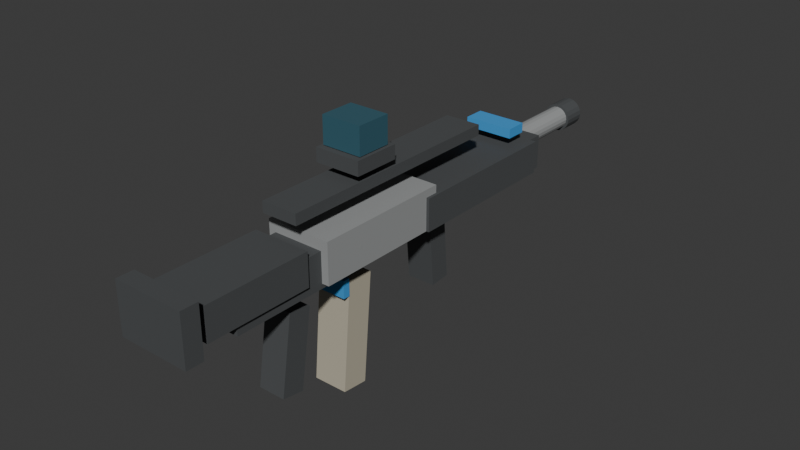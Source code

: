 # Source: wpn_a1_modern_rifle_01.blend  (saved by Blender 5.1.30; exported with 4.5.12 LTS)
import bpy
from mathutils import Matrix  # noqa: F401  (used for matrix-valued properties, if any)

bpy.ops.wm.read_factory_settings(use_empty=True)
scene = bpy.context.scene
scene.name = 'Scene'

# ---- collections
col_collection = bpy.data.collections.new('Collection'); scene.collection.children.link(col_collection)

# ---- materials (node trees are filled in below, after node groups)
mat_mat_a1_modern_rifle_metal = bpy.data.materials.new('mat_a1_modern_rifle_metal')
mat_mat_a1_modern_rifle_metal.diffuse_color = (0.34, 0.35, 0.35, 1.0)
mat_mat_a1_modern_rifle_polymer = bpy.data.materials.new('mat_a1_modern_rifle_polymer')
mat_mat_a1_modern_rifle_polymer.diffuse_color = (0.07, 0.075, 0.078, 1.0)
mat_mat_a1_modern_rifle_tan_panel = bpy.data.materials.new('mat_a1_modern_rifle_tan_panel')
mat_mat_a1_modern_rifle_tan_panel.diffuse_color = (0.48, 0.44, 0.34, 1.0)
mat_mat_a1_modern_rifle_optic_glass = bpy.data.materials.new('mat_a1_modern_rifle_optic_glass')
mat_mat_a1_modern_rifle_optic_glass.diffuse_color = (0.04, 0.12, 0.16, 1.0)
mat_mat_a1_modern_rifle_blue_accent = bpy.data.materials.new('mat_a1_modern_rifle_blue_accent')
mat_mat_a1_modern_rifle_blue_accent.diffuse_color = (0.05, 0.32, 0.7, 1.0)

# ---- material node trees
mat_mat_a1_modern_rifle_metal.use_nodes = True; mat_mat_a1_modern_rifle_metal.node_tree.nodes.clear()
_N = mat_mat_a1_modern_rifle_metal.node_tree.nodes; _L = mat_mat_a1_modern_rifle_metal.node_tree.links
n0 = _N.new('ShaderNodeBsdfPrincipled'); n0.name = 'Principled BSDF'; n0.location = (-200, 100)
n0.inputs[0].default_value = (0.34, 0.35, 0.35, 1.0)
n0.inputs[1].default_value = 0.12
n0.inputs[2].default_value = 0.78
n1 = _N.new('ShaderNodeOutputMaterial'); n1.name = 'Material Output'; n1.location = (200, 100)
_L.new(n0.outputs[0], n1.inputs[0])
n1.is_active_output = True
mat_mat_a1_modern_rifle_polymer.use_nodes = True; mat_mat_a1_modern_rifle_polymer.node_tree.nodes.clear()
_N = mat_mat_a1_modern_rifle_polymer.node_tree.nodes; _L = mat_mat_a1_modern_rifle_polymer.node_tree.links
n0 = _N.new('ShaderNodeBsdfPrincipled'); n0.name = 'Principled BSDF'; n0.location = (-200, 100)
n0.inputs[0].default_value = (0.07, 0.075, 0.078, 1.0)
n0.inputs[2].default_value = 0.78
n1 = _N.new('ShaderNodeOutputMaterial'); n1.name = 'Material Output'; n1.location = (200, 100)
_L.new(n0.outputs[0], n1.inputs[0])
n1.is_active_output = True
mat_mat_a1_modern_rifle_tan_panel.use_nodes = True; mat_mat_a1_modern_rifle_tan_panel.node_tree.nodes.clear()
_N = mat_mat_a1_modern_rifle_tan_panel.node_tree.nodes; _L = mat_mat_a1_modern_rifle_tan_panel.node_tree.links
n0 = _N.new('ShaderNodeBsdfPrincipled'); n0.name = 'Principled BSDF'; n0.location = (-200, 100)
n0.inputs[0].default_value = (0.48, 0.44, 0.34, 1.0)
n0.inputs[2].default_value = 0.78
n1 = _N.new('ShaderNodeOutputMaterial'); n1.name = 'Material Output'; n1.location = (200, 100)
_L.new(n0.outputs[0], n1.inputs[0])
n1.is_active_output = True
mat_mat_a1_modern_rifle_optic_glass.use_nodes = True; mat_mat_a1_modern_rifle_optic_glass.node_tree.nodes.clear()
_N = mat_mat_a1_modern_rifle_optic_glass.node_tree.nodes; _L = mat_mat_a1_modern_rifle_optic_glass.node_tree.links
n0 = _N.new('ShaderNodeBsdfPrincipled'); n0.name = 'Principled BSDF'; n0.location = (-200, 100)
n0.inputs[0].default_value = (0.04, 0.12, 0.16, 1.0)
n0.inputs[2].default_value = 0.35
n1 = _N.new('ShaderNodeOutputMaterial'); n1.name = 'Material Output'; n1.location = (200, 100)
_L.new(n0.outputs[0], n1.inputs[0])
n1.is_active_output = True
mat_mat_a1_modern_rifle_blue_accent.use_nodes = True; mat_mat_a1_modern_rifle_blue_accent.node_tree.nodes.clear()
_N = mat_mat_a1_modern_rifle_blue_accent.node_tree.nodes; _L = mat_mat_a1_modern_rifle_blue_accent.node_tree.links
n0 = _N.new('ShaderNodeBsdfPrincipled'); n0.name = 'Principled BSDF'; n0.location = (-200, 100)
n0.inputs[0].default_value = (0.05, 0.32, 0.7, 1.0)
n0.inputs[2].default_value = 0.78
n1 = _N.new('ShaderNodeOutputMaterial'); n1.name = 'Material Output'; n1.location = (200, 100)
_L.new(n0.outputs[0], n1.inputs[0])
n1.is_active_output = True

# ---- world
world_world = bpy.data.worlds.new('World'); scene.world = world_world
world_world.use_nodes = True; world_world.node_tree.nodes.clear()
_N = world_world.node_tree.nodes; _L = world_world.node_tree.links
n0 = _N.new('ShaderNodeOutputWorld'); n0.name = 'World Output'; n0.location = (200, 100)
n1 = _N.new('ShaderNodeBackground'); n1.name = 'Background'; n1.location = (-200, 100)
n1.inputs[0].default_value = (0.05088, 0.05088, 0.05088, 1.0)
_L.new(n1.outputs[0], n0.inputs[0])
n0.is_active_output = True
world_world.color = (0.05088, 0.05088, 0.05088)
world_world.sun_shadow_jitter_overblur = 0.0

# ---- meshes
me_wpn_a1_modern_rifle_01_lod0_receiver_mesh = bpy.data.meshes.new('wpn_a1_modern_rifle_01_lod0_receiver_mesh')
me_wpn_a1_modern_rifle_01_lod0_receiver_mesh.from_pydata([(-0.085, -0.18, -0.0525), (-0.085, -0.18, 0.0525), (-0.085, 0.18, -0.0525), (-0.085, 0.18, 0.0525), (0.085, -0.18, -0.0525), (0.085, -0.18, 0.0525), (0.085, 0.18, -0.0525), (0.085, 0.18, 0.0525)], [], [(0, 1, 3, 2), (2, 3, 7, 6), (6, 7, 5, 4), (4, 5, 1, 0), (2, 6, 4, 0), (7, 3, 1, 5)])
_uv = me_wpn_a1_modern_rifle_01_lod0_receiver_mesh.uv_layers.new(name='UVMap')
_uv.uv.foreach_set('vector', [0.375, 0.0, 0.625, 0.0, 0.625, 0.25, 0.375, 0.25, 0.375, 0.25, 0.625, 0.25, 0.625, 0.5, 0.375, 0.5, 0.375, 0.5, 0.625, 0.5, 0.625, 0.75, 0.375, 0.75, 0.375, 0.75, 0.625, 0.75, 0.625, 1.0, 0.375, 1.0, 0.125, 0.5, 0.375, 0.5, 0.375, 0.75, 0.125, 0.75, 0.625, 0.5, 0.875, 0.5, 0.875, 0.75, 0.625, 0.75])
me_wpn_a1_modern_rifle_01_lod0_receiver_mesh.materials.append(mat_mat_a1_modern_rifle_metal)
me_wpn_a1_modern_rifle_01_lod0_receiver_mesh.update()
me_wpn_a1_modern_rifle_01_lod0_upper_rail_mesh = bpy.data.meshes.new('wpn_a1_modern_rifle_01_lod0_upper_rail_mesh')
me_wpn_a1_modern_rifle_01_lod0_upper_rail_mesh.from_pydata([(-0.0475, -0.31, -0.014), (-0.0475, -0.31, 0.014), (-0.0475, 0.31, -0.014), (-0.0475, 0.31, 0.014), (0.0475, -0.31, -0.014), (0.0475, -0.31, 0.014), (0.0475, 0.31, -0.014), (0.0475, 0.31, 0.014)], [], [(0, 1, 3, 2), (2, 3, 7, 6), (6, 7, 5, 4), (4, 5, 1, 0), (2, 6, 4, 0), (7, 3, 1, 5)])
_uv = me_wpn_a1_modern_rifle_01_lod0_upper_rail_mesh.uv_layers.new(name='UVMap')
_uv.uv.foreach_set('vector', [0.375, 0.0, 0.625, 0.0, 0.625, 0.25, 0.375, 0.25, 0.375, 0.25, 0.625, 0.25, 0.625, 0.5, 0.375, 0.5, 0.375, 0.5, 0.625, 0.5, 0.625, 0.75, 0.375, 0.75, 0.375, 0.75, 0.625, 0.75, 0.625, 1.0, 0.375, 1.0, 0.125, 0.5, 0.375, 0.5, 0.375, 0.75, 0.125, 0.75, 0.625, 0.5, 0.875, 0.5, 0.875, 0.75, 0.625, 0.75])
me_wpn_a1_modern_rifle_01_lod0_upper_rail_mesh.materials.append(mat_mat_a1_modern_rifle_polymer)
me_wpn_a1_modern_rifle_01_lod0_upper_rail_mesh.update()
me_wpn_a1_modern_rifle_01_lod0_handguard_mesh = bpy.data.meshes.new('wpn_a1_modern_rifle_01_lod0_handguard_mesh')
me_wpn_a1_modern_rifle_01_lod0_handguard_mesh.from_pydata([(-0.0925, -0.215, -0.0425), (-0.0925, -0.215, 0.0425), (-0.0925, 0.215, -0.0425), (-0.0925, 0.215, 0.0425), (0.0925, -0.215, -0.0425), (0.0925, -0.215, 0.0425), (0.0925, 0.215, -0.0425), (0.0925, 0.215, 0.0425)], [], [(0, 1, 3, 2), (2, 3, 7, 6), (6, 7, 5, 4), (4, 5, 1, 0), (2, 6, 4, 0), (7, 3, 1, 5)])
_uv = me_wpn_a1_modern_rifle_01_lod0_handguard_mesh.uv_layers.new(name='UVMap')
_uv.uv.foreach_set('vector', [0.375, 0.0, 0.625, 0.0, 0.625, 0.25, 0.375, 0.25, 0.375, 0.25, 0.625, 0.25, 0.625, 0.5, 0.375, 0.5, 0.375, 0.5, 0.625, 0.5, 0.625, 0.75, 0.375, 0.75, 0.375, 0.75, 0.625, 0.75, 0.625, 1.0, 0.375, 1.0, 0.125, 0.5, 0.375, 0.5, 0.375, 0.75, 0.125, 0.75, 0.625, 0.5, 0.875, 0.5, 0.875, 0.75, 0.625, 0.75])
me_wpn_a1_modern_rifle_01_lod0_handguard_mesh.materials.append(mat_mat_a1_modern_rifle_polymer)
me_wpn_a1_modern_rifle_01_lod0_handguard_mesh.update()
me_wpn_a1_modern_rifle_01_lod0_barrel_visual_mesh = bpy.data.meshes.new('wpn_a1_modern_rifle_01_lod0_barrel_visual_mesh')
me_wpn_a1_modern_rifle_01_lod0_barrel_visual_mesh.from_pydata([(0.0, 0.1825, 0.03), (0.0, -0.1825, 0.03), (0.009271, 0.1825, 0.02853), (0.009271, -0.1825, 0.02853), (0.01763, 0.1825, 0.02427), (0.01763, -0.1825, 0.02427), (0.02427, 0.1825, 0.01763), (0.02427, -0.1825, 0.01763), (0.02853, 0.1825, 0.009271), (0.02853, -0.1825, 0.009271), (0.03, 0.1825, 7.977e-09), (0.03, -0.1825, -7.977e-09), (0.02853, 0.1825, -0.009271), (0.02853, -0.1825, -0.009271), (0.02427, 0.1825, -0.01763), (0.02427, -0.1825, -0.01763), (0.01763, 0.1825, -0.02427), (0.01763, -0.1825, -0.02427), (0.009271, 0.1825, -0.02853), (0.009271, -0.1825, -0.02853), (0.0, 0.1825, -0.03), (0.0, -0.1825, -0.03), (-0.009271, 0.1825, -0.02853), (-0.009271, -0.1825, -0.02853), (-0.01763, 0.1825, -0.02427), (-0.01763, -0.1825, -0.02427), (-0.02427, 0.1825, -0.01763), (-0.02427, -0.1825, -0.01763), (-0.02853, 0.1825, -0.009271), (-0.02853, -0.1825, -0.009271), (-0.03, 0.1825, 7.977e-09), (-0.03, -0.1825, -7.977e-09), (-0.02853, 0.1825, 0.009271), (-0.02853, -0.1825, 0.009271), (-0.02427, 0.1825, 0.01763), (-0.02427, -0.1825, 0.01763), (-0.01763, 0.1825, 0.02427), (-0.01763, -0.1825, 0.02427), (-0.009271, 0.1825, 0.02853), (-0.009271, -0.1825, 0.02853)], [], [(0, 1, 3, 2), (2, 3, 5, 4), (4, 5, 7, 6), (6, 7, 9, 8), (8, 9, 11, 10), (10, 11, 13, 12), (12, 13, 15, 14), (14, 15, 17, 16), (16, 17, 19, 18), (18, 19, 21, 20), (20, 21, 23, 22), (22, 23, 25, 24), (24, 25, 27, 26), (26, 27, 29, 28), (28, 29, 31, 30), (30, 31, 33, 32), (32, 33, 35, 34), (34, 35, 37, 36), (3, 1, 39, 37, 35, 33, 31, 29, 27, 25, 23, 21, 19, 17, 15, 13, 11, 9, 7, 5), (36, 37, 39, 38), (38, 39, 1, 0), (0, 2, 4, 6, 8, 10, 12, 14, 16, 18, 20, 22, 24, 26, 28, 30, 32, 34, 36, 38)])
_uv = me_wpn_a1_modern_rifle_01_lod0_barrel_visual_mesh.uv_layers.new(name='UVMap')
_uv.uv.foreach_set('vector', [1.0, 0.5, 1.0, 1.0, 0.95, 1.0, 0.95, 0.5, 0.95, 0.5, 0.95, 1.0, 0.9, 1.0, 0.9, 0.5, 0.9, 0.5, 0.9, 1.0, 0.85, 1.0, 0.85, 0.5, 0.85, 0.5, 0.85, 1.0, 0.8, 1.0, 0.8, 0.5, 0.8, 0.5, 0.8, 1.0, 0.75, 1.0, 0.75, 0.5, 0.75, 0.5, 0.75, 1.0, 0.7, 1.0, 0.7, 0.5, 0.7, 0.5, 0.7, 1.0, 0.65, 1.0, 0.65, 0.5, 0.65, 0.5, 0.65, 1.0, 0.6, 1.0, 0.6, 0.5, 0.6, 0.5, 0.6, 1.0, 0.55, 1.0, 0.55, 0.5, 0.55, 0.5, 0.55, 1.0, 0.5, 1.0, 0.5, 0.5, 0.5, 0.5, 0.5, 1.0, 0.45, 1.0, 0.45, 0.5, 0.45, 0.5, 0.45, 1.0, 0.4, 1.0, 0.4, 0.5, 0.4, 0.5, 0.4, 1.0, 0.35, 1.0, 0.35, 0.5, 0.35, 0.5, 0.35, 1.0, 0.3, 1.0, 0.3, 0.5, 0.3, 0.5, 0.3, 1.0, 0.25, 1.0, 0.25, 0.5, 0.25, 0.5, 0.25, 1.0, 0.2, 1.0, 0.2, 0.5, 0.2, 0.5, 0.2, 1.0, 0.15, 1.0, 0.15, 0.5, 0.15, 0.5, 0.15, 1.0, 0.1, 1.0, 0.1, 0.5, 0.3242, 0.4783, 0.25, 0.49, 0.1758, 0.4783, 0.1089, 0.4442, 0.05584, 0.3911, 0.02175, 0.3242, 0.01, 0.25, 0.02175, 0.1758, 0.05584, 0.1089, 0.1089, 0.05584, 0.1758, 0.02175, 0.25, 0.01, 0.3242, 0.02175, 0.3911, 0.05584, 0.4442, 0.1089, 0.4783, 0.1758, 0.49, 0.25, 0.4783, 0.3242, 0.4442, 0.3911, 0.3911, 0.4442, 0.1, 0.5, 0.1, 1.0, 0.05, 1.0, 0.05, 0.5, 0.05, 0.5, 0.05, 1.0, -1.565e-07, 1.0, -1.565e-07, 0.5, 0.75, 0.49, 0.8242, 0.4783, 0.8911, 0.4442, 0.9442, 0.3911, 0.9783, 0.3242, 0.99, 0.25, 0.9783, 0.1758, 0.9442, 0.1089, 0.8911, 0.05584, 0.8242, 0.02175, 0.75, 0.01, 0.6758, 0.02175, 0.6089, 0.05584, 0.5558, 0.1089, 0.5217, 0.1758, 0.51, 0.25, 0.5217, 0.3242, 0.5558, 0.3911, 0.6089, 0.4442, 0.6758, 0.4783])
me_wpn_a1_modern_rifle_01_lod0_barrel_visual_mesh.materials.append(mat_mat_a1_modern_rifle_metal)
me_wpn_a1_modern_rifle_01_lod0_barrel_visual_mesh.update()
me_wpn_a1_modern_rifle_01_lod0_muzzle_tip_mesh = bpy.data.meshes.new('wpn_a1_modern_rifle_01_lod0_muzzle_tip_mesh')
me_wpn_a1_modern_rifle_01_lod0_muzzle_tip_mesh.from_pydata([(0.0, 0.03, 0.037), (0.0, -0.03, 0.037), (0.01143, 0.03, 0.03519), (0.01143, -0.03, 0.03519), (0.02175, 0.03, 0.02993), (0.02175, -0.03, 0.02993), (0.02993, 0.03, 0.02175), (0.02993, -0.03, 0.02175), (0.03519, 0.03, 0.01143), (0.03519, -0.03, 0.01143), (0.037, 0.03, 1.311e-09), (0.037, -0.03, -1.311e-09), (0.03519, 0.03, -0.01143), (0.03519, -0.03, -0.01143), (0.02993, 0.03, -0.02175), (0.02993, -0.03, -0.02175), (0.02175, 0.03, -0.02993), (0.02175, -0.03, -0.02993), (0.01143, 0.03, -0.03519), (0.01143, -0.03, -0.03519), (0.0, 0.03, -0.037), (0.0, -0.03, -0.037), (-0.01143, 0.03, -0.03519), (-0.01143, -0.03, -0.03519), (-0.02175, 0.03, -0.02993), (-0.02175, -0.03, -0.02993), (-0.02993, 0.03, -0.02175), (-0.02993, -0.03, -0.02175), (-0.03519, 0.03, -0.01143), (-0.03519, -0.03, -0.01143), (-0.037, 0.03, 1.311e-09), (-0.037, -0.03, -1.311e-09), (-0.03519, 0.03, 0.01143), (-0.03519, -0.03, 0.01143), (-0.02993, 0.03, 0.02175), (-0.02993, -0.03, 0.02175), (-0.02175, 0.03, 0.02993), (-0.02175, -0.03, 0.02993), (-0.01143, 0.03, 0.03519), (-0.01143, -0.03, 0.03519)], [], [(0, 1, 3, 2), (2, 3, 5, 4), (4, 5, 7, 6), (6, 7, 9, 8), (8, 9, 11, 10), (10, 11, 13, 12), (12, 13, 15, 14), (14, 15, 17, 16), (16, 17, 19, 18), (18, 19, 21, 20), (20, 21, 23, 22), (22, 23, 25, 24), (24, 25, 27, 26), (26, 27, 29, 28), (28, 29, 31, 30), (30, 31, 33, 32), (32, 33, 35, 34), (34, 35, 37, 36), (3, 1, 39, 37, 35, 33, 31, 29, 27, 25, 23, 21, 19, 17, 15, 13, 11, 9, 7, 5), (36, 37, 39, 38), (38, 39, 1, 0), (0, 2, 4, 6, 8, 10, 12, 14, 16, 18, 20, 22, 24, 26, 28, 30, 32, 34, 36, 38)])
_uv = me_wpn_a1_modern_rifle_01_lod0_muzzle_tip_mesh.uv_layers.new(name='UVMap')
_uv.uv.foreach_set('vector', [1.0, 0.5, 1.0, 1.0, 0.95, 1.0, 0.95, 0.5, 0.95, 0.5, 0.95, 1.0, 0.9, 1.0, 0.9, 0.5, 0.9, 0.5, 0.9, 1.0, 0.85, 1.0, 0.85, 0.5, 0.85, 0.5, 0.85, 1.0, 0.8, 1.0, 0.8, 0.5, 0.8, 0.5, 0.8, 1.0, 0.75, 1.0, 0.75, 0.5, 0.75, 0.5, 0.75, 1.0, 0.7, 1.0, 0.7, 0.5, 0.7, 0.5, 0.7, 1.0, 0.65, 1.0, 0.65, 0.5, 0.65, 0.5, 0.65, 1.0, 0.6, 1.0, 0.6, 0.5, 0.6, 0.5, 0.6, 1.0, 0.55, 1.0, 0.55, 0.5, 0.55, 0.5, 0.55, 1.0, 0.5, 1.0, 0.5, 0.5, 0.5, 0.5, 0.5, 1.0, 0.45, 1.0, 0.45, 0.5, 0.45, 0.5, 0.45, 1.0, 0.4, 1.0, 0.4, 0.5, 0.4, 0.5, 0.4, 1.0, 0.35, 1.0, 0.35, 0.5, 0.35, 0.5, 0.35, 1.0, 0.3, 1.0, 0.3, 0.5, 0.3, 0.5, 0.3, 1.0, 0.25, 1.0, 0.25, 0.5, 0.25, 0.5, 0.25, 1.0, 0.2, 1.0, 0.2, 0.5, 0.2, 0.5, 0.2, 1.0, 0.15, 1.0, 0.15, 0.5, 0.15, 0.5, 0.15, 1.0, 0.1, 1.0, 0.1, 0.5, 0.3242, 0.4783, 0.25, 0.49, 0.1758, 0.4783, 0.1089, 0.4442, 0.05584, 0.3911, 0.02175, 0.3242, 0.01, 0.25, 0.02175, 0.1758, 0.05584, 0.1089, 0.1089, 0.05584, 0.1758, 0.02175, 0.25, 0.01, 0.3242, 0.02175, 0.3911, 0.05584, 0.4442, 0.1089, 0.4783, 0.1758, 0.49, 0.25, 0.4783, 0.3242, 0.4442, 0.3911, 0.3911, 0.4442, 0.1, 0.5, 0.1, 1.0, 0.05, 1.0, 0.05, 0.5, 0.05, 0.5, 0.05, 1.0, -1.565e-07, 1.0, -1.565e-07, 0.5, 0.75, 0.49, 0.8242, 0.4783, 0.8911, 0.4442, 0.9442, 0.3911, 0.9783, 0.3242, 0.99, 0.25, 0.9783, 0.1758, 0.9442, 0.1089, 0.8911, 0.05584, 0.8242, 0.02175, 0.75, 0.01, 0.6758, 0.02175, 0.6089, 0.05584, 0.5558, 0.1089, 0.5217, 0.1758, 0.51, 0.25, 0.5217, 0.3242, 0.5558, 0.3911, 0.6089, 0.4442, 0.6758, 0.4783])
me_wpn_a1_modern_rifle_01_lod0_muzzle_tip_mesh.materials.append(mat_mat_a1_modern_rifle_polymer)
me_wpn_a1_modern_rifle_01_lod0_muzzle_tip_mesh.update()
me_wpn_a1_modern_rifle_01_lod0_rear_stock_mesh = bpy.data.meshes.new('wpn_a1_modern_rifle_01_lod0_rear_stock_mesh')
me_wpn_a1_modern_rifle_01_lod0_rear_stock_mesh.from_pydata([(-0.075, -0.1375, -0.0425), (-0.075, -0.1375, 0.0425), (-0.075, 0.1375, -0.0425), (-0.075, 0.1375, 0.0425), (0.075, -0.1375, -0.0425), (0.075, -0.1375, 0.0425), (0.075, 0.1375, -0.0425), (0.075, 0.1375, 0.0425)], [], [(0, 1, 3, 2), (2, 3, 7, 6), (6, 7, 5, 4), (4, 5, 1, 0), (2, 6, 4, 0), (7, 3, 1, 5)])
_uv = me_wpn_a1_modern_rifle_01_lod0_rear_stock_mesh.uv_layers.new(name='UVMap')
_uv.uv.foreach_set('vector', [0.375, 0.0, 0.625, 0.0, 0.625, 0.25, 0.375, 0.25, 0.375, 0.25, 0.625, 0.25, 0.625, 0.5, 0.375, 0.5, 0.375, 0.5, 0.625, 0.5, 0.625, 0.75, 0.375, 0.75, 0.375, 0.75, 0.625, 0.75, 0.625, 1.0, 0.375, 1.0, 0.125, 0.5, 0.375, 0.5, 0.375, 0.75, 0.125, 0.75, 0.625, 0.5, 0.875, 0.5, 0.875, 0.75, 0.625, 0.75])
me_wpn_a1_modern_rifle_01_lod0_rear_stock_mesh.materials.append(mat_mat_a1_modern_rifle_polymer)
me_wpn_a1_modern_rifle_01_lod0_rear_stock_mesh.update()
me_wpn_a1_modern_rifle_01_lod0_stock_pad_mesh = bpy.data.meshes.new('wpn_a1_modern_rifle_01_lod0_stock_pad_mesh')
me_wpn_a1_modern_rifle_01_lod0_stock_pad_mesh.from_pydata([(-0.0925, -0.0225, -0.065), (-0.0925, -0.0225, 0.065), (-0.0925, 0.0225, -0.065), (-0.0925, 0.0225, 0.065), (0.0925, -0.0225, -0.065), (0.0925, -0.0225, 0.065), (0.0925, 0.0225, -0.065), (0.0925, 0.0225, 0.065)], [], [(0, 1, 3, 2), (2, 3, 7, 6), (6, 7, 5, 4), (4, 5, 1, 0), (2, 6, 4, 0), (7, 3, 1, 5)])
_uv = me_wpn_a1_modern_rifle_01_lod0_stock_pad_mesh.uv_layers.new(name='UVMap')
_uv.uv.foreach_set('vector', [0.375, 0.0, 0.625, 0.0, 0.625, 0.25, 0.375, 0.25, 0.375, 0.25, 0.625, 0.25, 0.625, 0.5, 0.375, 0.5, 0.375, 0.5, 0.625, 0.5, 0.625, 0.75, 0.375, 0.75, 0.375, 0.75, 0.625, 0.75, 0.625, 1.0, 0.375, 1.0, 0.125, 0.5, 0.375, 0.5, 0.375, 0.75, 0.125, 0.75, 0.625, 0.5, 0.875, 0.5, 0.875, 0.75, 0.625, 0.75])
me_wpn_a1_modern_rifle_01_lod0_stock_pad_mesh.materials.append(mat_mat_a1_modern_rifle_polymer)
me_wpn_a1_modern_rifle_01_lod0_stock_pad_mesh.update()
me_wpn_a1_modern_rifle_01_lod0_magazine_mesh = bpy.data.meshes.new('wpn_a1_modern_rifle_01_lod0_magazine_mesh')
me_wpn_a1_modern_rifle_01_lod0_magazine_mesh.from_pydata([(-0.045, -0.04729, -0.1389), (-0.045, -0.02245, 0.145), (-0.045, 0.02245, -0.145), (-0.045, 0.04729, 0.1389), (0.045, -0.04729, -0.1389), (0.045, -0.02245, 0.145), (0.045, 0.02245, -0.145), (0.045, 0.04729, 0.1389)], [], [(0, 1, 3, 2), (2, 3, 7, 6), (6, 7, 5, 4), (4, 5, 1, 0), (2, 6, 4, 0), (7, 3, 1, 5)])
_uv = me_wpn_a1_modern_rifle_01_lod0_magazine_mesh.uv_layers.new(name='UVMap')
_uv.uv.foreach_set('vector', [0.375, 0.0, 0.625, 0.0, 0.625, 0.25, 0.375, 0.25, 0.375, 0.25, 0.625, 0.25, 0.625, 0.5, 0.375, 0.5, 0.375, 0.5, 0.625, 0.5, 0.625, 0.75, 0.375, 0.75, 0.375, 0.75, 0.625, 0.75, 0.625, 1.0, 0.375, 1.0, 0.125, 0.5, 0.375, 0.5, 0.375, 0.75, 0.125, 0.75, 0.625, 0.5, 0.875, 0.5, 0.875, 0.75, 0.625, 0.75])
me_wpn_a1_modern_rifle_01_lod0_magazine_mesh.materials.append(mat_mat_a1_modern_rifle_tan_panel)
me_wpn_a1_modern_rifle_01_lod0_magazine_mesh.update()
me_wpn_a1_modern_rifle_01_lod0_grip_mesh = bpy.data.meshes.new('wpn_a1_modern_rifle_01_lod0_grip_mesh')
me_wpn_a1_modern_rifle_01_lod0_grip_mesh.from_pydata([(-0.036, -0.04567, -0.09655), (-0.036, -0.0136, 0.1059), (-0.036, 0.0136, -0.1059), (-0.036, 0.04567, 0.09655), (0.036, -0.04567, -0.09655), (0.036, -0.0136, 0.1059), (0.036, 0.0136, -0.1059), (0.036, 0.04567, 0.09655)], [], [(0, 1, 3, 2), (2, 3, 7, 6), (6, 7, 5, 4), (4, 5, 1, 0), (2, 6, 4, 0), (7, 3, 1, 5)])
_uv = me_wpn_a1_modern_rifle_01_lod0_grip_mesh.uv_layers.new(name='UVMap')
_uv.uv.foreach_set('vector', [0.375, 0.0, 0.625, 0.0, 0.625, 0.25, 0.375, 0.25, 0.375, 0.25, 0.625, 0.25, 0.625, 0.5, 0.375, 0.5, 0.375, 0.5, 0.625, 0.5, 0.625, 0.75, 0.375, 0.75, 0.375, 0.75, 0.625, 0.75, 0.625, 1.0, 0.375, 1.0, 0.125, 0.5, 0.375, 0.5, 0.375, 0.75, 0.125, 0.75, 0.625, 0.5, 0.875, 0.5, 0.875, 0.75, 0.625, 0.75])
me_wpn_a1_modern_rifle_01_lod0_grip_mesh.materials.append(mat_mat_a1_modern_rifle_polymer)
me_wpn_a1_modern_rifle_01_lod0_grip_mesh.update()
me_wpn_a1_modern_rifle_01_lod0_support_grip_mesh = bpy.data.meshes.new('wpn_a1_modern_rifle_01_lod0_support_grip_mesh')
me_wpn_a1_modern_rifle_01_lod0_support_grip_mesh.from_pydata([(-0.0375, -0.02042, -0.08209), (-0.0375, -0.03437, 0.0773), (-0.0375, 0.03437, -0.0773), (-0.0375, 0.02042, 0.08209), (0.0375, -0.02042, -0.08209), (0.0375, -0.03437, 0.0773), (0.0375, 0.03437, -0.0773), (0.0375, 0.02042, 0.08209)], [], [(0, 1, 3, 2), (2, 3, 7, 6), (6, 7, 5, 4), (4, 5, 1, 0), (2, 6, 4, 0), (7, 3, 1, 5)])
_uv = me_wpn_a1_modern_rifle_01_lod0_support_grip_mesh.uv_layers.new(name='UVMap')
_uv.uv.foreach_set('vector', [0.375, 0.0, 0.625, 0.0, 0.625, 0.25, 0.375, 0.25, 0.375, 0.25, 0.625, 0.25, 0.625, 0.5, 0.375, 0.5, 0.375, 0.5, 0.625, 0.5, 0.625, 0.75, 0.375, 0.75, 0.375, 0.75, 0.625, 0.75, 0.625, 1.0, 0.375, 1.0, 0.125, 0.5, 0.375, 0.5, 0.375, 0.75, 0.125, 0.75, 0.625, 0.5, 0.875, 0.5, 0.875, 0.75, 0.625, 0.75])
me_wpn_a1_modern_rifle_01_lod0_support_grip_mesh.materials.append(mat_mat_a1_modern_rifle_polymer)
me_wpn_a1_modern_rifle_01_lod0_support_grip_mesh.update()
me_wpn_a1_modern_rifle_01_lod0_optic_base_mesh = bpy.data.meshes.new('wpn_a1_modern_rifle_01_lod0_optic_base_mesh')
me_wpn_a1_modern_rifle_01_lod0_optic_base_mesh.from_pydata([(-0.06, -0.06, -0.018), (-0.06, -0.06, 0.018), (-0.06, 0.06, -0.018), (-0.06, 0.06, 0.018), (0.06, -0.06, -0.018), (0.06, -0.06, 0.018), (0.06, 0.06, -0.018), (0.06, 0.06, 0.018)], [], [(0, 1, 3, 2), (2, 3, 7, 6), (6, 7, 5, 4), (4, 5, 1, 0), (2, 6, 4, 0), (7, 3, 1, 5)])
_uv = me_wpn_a1_modern_rifle_01_lod0_optic_base_mesh.uv_layers.new(name='UVMap')
_uv.uv.foreach_set('vector', [0.375, 0.0, 0.625, 0.0, 0.625, 0.25, 0.375, 0.25, 0.375, 0.25, 0.625, 0.25, 0.625, 0.5, 0.375, 0.5, 0.375, 0.5, 0.625, 0.5, 0.625, 0.75, 0.375, 0.75, 0.375, 0.75, 0.625, 0.75, 0.625, 1.0, 0.375, 1.0, 0.125, 0.5, 0.375, 0.5, 0.375, 0.75, 0.125, 0.75, 0.625, 0.5, 0.875, 0.5, 0.875, 0.75, 0.625, 0.75])
me_wpn_a1_modern_rifle_01_lod0_optic_base_mesh.materials.append(mat_mat_a1_modern_rifle_polymer)
me_wpn_a1_modern_rifle_01_lod0_optic_base_mesh.update()
me_wpn_a1_modern_rifle_01_lod0_optic_body_mesh = bpy.data.meshes.new('wpn_a1_modern_rifle_01_lod0_optic_body_mesh')
me_wpn_a1_modern_rifle_01_lod0_optic_body_mesh.from_pydata([(-0.0525, -0.045, -0.035), (-0.0525, -0.045, 0.035), (-0.0525, 0.045, -0.035), (-0.0525, 0.045, 0.035), (0.0525, -0.045, -0.035), (0.0525, -0.045, 0.035), (0.0525, 0.045, -0.035), (0.0525, 0.045, 0.035)], [], [(0, 1, 3, 2), (2, 3, 7, 6), (6, 7, 5, 4), (4, 5, 1, 0), (2, 6, 4, 0), (7, 3, 1, 5)])
_uv = me_wpn_a1_modern_rifle_01_lod0_optic_body_mesh.uv_layers.new(name='UVMap')
_uv.uv.foreach_set('vector', [0.375, 0.0, 0.625, 0.0, 0.625, 0.25, 0.375, 0.25, 0.375, 0.25, 0.625, 0.25, 0.625, 0.5, 0.375, 0.5, 0.375, 0.5, 0.625, 0.5, 0.625, 0.75, 0.375, 0.75, 0.375, 0.75, 0.625, 0.75, 0.625, 1.0, 0.375, 1.0, 0.125, 0.5, 0.375, 0.5, 0.375, 0.75, 0.125, 0.75, 0.625, 0.5, 0.875, 0.5, 0.875, 0.75, 0.625, 0.75])
me_wpn_a1_modern_rifle_01_lod0_optic_body_mesh.materials.append(mat_mat_a1_modern_rifle_optic_glass)
me_wpn_a1_modern_rifle_01_lod0_optic_body_mesh.update()
me_wpn_a1_modern_rifle_01_lod0_forward_mark_mesh = bpy.data.meshes.new('wpn_a1_modern_rifle_01_lod0_forward_mark_mesh')
me_wpn_a1_modern_rifle_01_lod0_forward_mark_mesh.from_pydata([(-0.065, -0.0275, -0.0125), (-0.065, -0.0275, 0.0125), (-0.065, 0.0275, -0.0125), (-0.065, 0.0275, 0.0125), (0.065, -0.0275, -0.0125), (0.065, -0.0275, 0.0125), (0.065, 0.0275, -0.0125), (0.065, 0.0275, 0.0125)], [], [(0, 1, 3, 2), (2, 3, 7, 6), (6, 7, 5, 4), (4, 5, 1, 0), (2, 6, 4, 0), (7, 3, 1, 5)])
_uv = me_wpn_a1_modern_rifle_01_lod0_forward_mark_mesh.uv_layers.new(name='UVMap')
_uv.uv.foreach_set('vector', [0.375, 0.0, 0.625, 0.0, 0.625, 0.25, 0.375, 0.25, 0.375, 0.25, 0.625, 0.25, 0.625, 0.5, 0.375, 0.5, 0.375, 0.5, 0.625, 0.5, 0.625, 0.75, 0.375, 0.75, 0.375, 0.75, 0.625, 0.75, 0.625, 1.0, 0.375, 1.0, 0.125, 0.5, 0.375, 0.5, 0.375, 0.75, 0.125, 0.75, 0.625, 0.5, 0.875, 0.5, 0.875, 0.75, 0.625, 0.75])
me_wpn_a1_modern_rifle_01_lod0_forward_mark_mesh.materials.append(mat_mat_a1_modern_rifle_blue_accent)
me_wpn_a1_modern_rifle_01_lod0_forward_mark_mesh.update()
me_wpn_a1_modern_rifle_01_lod0_mag_mark_mesh = bpy.data.meshes.new('wpn_a1_modern_rifle_01_lod0_mag_mark_mesh')
me_wpn_a1_modern_rifle_01_lod0_mag_mark_mesh.from_pydata([(-0.047, -0.009, -0.0225), (-0.047, -0.009, 0.0225), (-0.047, 0.009, -0.0225), (-0.047, 0.009, 0.0225), (0.047, -0.009, -0.0225), (0.047, -0.009, 0.0225), (0.047, 0.009, -0.0225), (0.047, 0.009, 0.0225)], [], [(0, 1, 3, 2), (2, 3, 7, 6), (6, 7, 5, 4), (4, 5, 1, 0), (2, 6, 4, 0), (7, 3, 1, 5)])
_uv = me_wpn_a1_modern_rifle_01_lod0_mag_mark_mesh.uv_layers.new(name='UVMap')
_uv.uv.foreach_set('vector', [0.375, 0.0, 0.625, 0.0, 0.625, 0.25, 0.375, 0.25, 0.375, 0.25, 0.625, 0.25, 0.625, 0.5, 0.375, 0.5, 0.375, 0.5, 0.625, 0.5, 0.625, 0.75, 0.375, 0.75, 0.375, 0.75, 0.625, 0.75, 0.625, 1.0, 0.375, 1.0, 0.125, 0.5, 0.375, 0.5, 0.375, 0.75, 0.125, 0.75, 0.625, 0.5, 0.875, 0.5, 0.875, 0.75, 0.625, 0.75])
me_wpn_a1_modern_rifle_01_lod0_mag_mark_mesh.materials.append(mat_mat_a1_modern_rifle_blue_accent)
me_wpn_a1_modern_rifle_01_lod0_mag_mark_mesh.update()
me_wpn_a1_modern_rifle_01_lod1_blockout_mesh = bpy.data.meshes.new('wpn_a1_modern_rifle_01_lod1_blockout_mesh')
me_wpn_a1_modern_rifle_01_lod1_blockout_mesh.from_pydata([(-0.066, -0.525, -0.045), (-0.066, -0.525, 0.045), (-0.066, 0.525, -0.045), (-0.066, 0.525, 0.045), (0.066, -0.525, -0.045), (0.066, -0.525, 0.045), (0.066, 0.525, -0.045), (0.066, 0.525, 0.045)], [], [(0, 1, 3, 2), (2, 3, 7, 6), (6, 7, 5, 4), (4, 5, 1, 0), (2, 6, 4, 0), (7, 3, 1, 5)])
_uv = me_wpn_a1_modern_rifle_01_lod1_blockout_mesh.uv_layers.new(name='UVMap')
_uv.uv.foreach_set('vector', [0.375, 0.0, 0.625, 0.0, 0.625, 0.25, 0.375, 0.25, 0.375, 0.25, 0.625, 0.25, 0.625, 0.5, 0.375, 0.5, 0.375, 0.5, 0.625, 0.5, 0.625, 0.75, 0.375, 0.75, 0.375, 0.75, 0.625, 0.75, 0.625, 1.0, 0.375, 1.0, 0.125, 0.5, 0.375, 0.5, 0.375, 0.75, 0.125, 0.75, 0.625, 0.5, 0.875, 0.5, 0.875, 0.75, 0.625, 0.75])
me_wpn_a1_modern_rifle_01_lod1_blockout_mesh.materials.append(mat_mat_a1_modern_rifle_polymer)
me_wpn_a1_modern_rifle_01_lod1_blockout_mesh.update()

# ---- objects
ob_wpn_a1_modern_rifle_01 = bpy.data.objects.new('wpn_a1_modern_rifle_01', None)
ob_wpn_a1_modern_rifle_01_lod0_receiver = bpy.data.objects.new('wpn_a1_modern_rifle_01_lod0_receiver', me_wpn_a1_modern_rifle_01_lod0_receiver_mesh)
ob_wpn_a1_modern_rifle_01_lod0_upper_rail = bpy.data.objects.new('wpn_a1_modern_rifle_01_lod0_upper_rail', me_wpn_a1_modern_rifle_01_lod0_upper_rail_mesh)
ob_wpn_a1_modern_rifle_01_lod0_handguard = bpy.data.objects.new('wpn_a1_modern_rifle_01_lod0_handguard', me_wpn_a1_modern_rifle_01_lod0_handguard_mesh)
ob_wpn_a1_modern_rifle_01_lod0_barrel_visual = bpy.data.objects.new('wpn_a1_modern_rifle_01_lod0_barrel_visual', me_wpn_a1_modern_rifle_01_lod0_barrel_visual_mesh)
ob_wpn_a1_modern_rifle_01_lod0_muzzle_tip = bpy.data.objects.new('wpn_a1_modern_rifle_01_lod0_muzzle_tip', me_wpn_a1_modern_rifle_01_lod0_muzzle_tip_mesh)
ob_wpn_a1_modern_rifle_01_lod0_rear_stock = bpy.data.objects.new('wpn_a1_modern_rifle_01_lod0_rear_stock', me_wpn_a1_modern_rifle_01_lod0_rear_stock_mesh)
ob_wpn_a1_modern_rifle_01_lod0_stock_pad = bpy.data.objects.new('wpn_a1_modern_rifle_01_lod0_stock_pad', me_wpn_a1_modern_rifle_01_lod0_stock_pad_mesh)
ob_wpn_a1_modern_rifle_01_lod0_magazine = bpy.data.objects.new('wpn_a1_modern_rifle_01_lod0_magazine', me_wpn_a1_modern_rifle_01_lod0_magazine_mesh)
ob_wpn_a1_modern_rifle_01_lod0_grip = bpy.data.objects.new('wpn_a1_modern_rifle_01_lod0_grip', me_wpn_a1_modern_rifle_01_lod0_grip_mesh)
ob_wpn_a1_modern_rifle_01_lod0_support_grip = bpy.data.objects.new('wpn_a1_modern_rifle_01_lod0_support_grip', me_wpn_a1_modern_rifle_01_lod0_support_grip_mesh)
ob_wpn_a1_modern_rifle_01_lod0_optic_base = bpy.data.objects.new('wpn_a1_modern_rifle_01_lod0_optic_base', me_wpn_a1_modern_rifle_01_lod0_optic_base_mesh)
ob_wpn_a1_modern_rifle_01_lod0_optic_body = bpy.data.objects.new('wpn_a1_modern_rifle_01_lod0_optic_body', me_wpn_a1_modern_rifle_01_lod0_optic_body_mesh)
ob_wpn_a1_modern_rifle_01_lod0_forward_mark = bpy.data.objects.new('wpn_a1_modern_rifle_01_lod0_forward_mark', me_wpn_a1_modern_rifle_01_lod0_forward_mark_mesh)
ob_wpn_a1_modern_rifle_01_lod0_mag_mark = bpy.data.objects.new('wpn_a1_modern_rifle_01_lod0_mag_mark', me_wpn_a1_modern_rifle_01_lod0_mag_mark_mesh)
ob_wpn_a1_modern_rifle_01_lod1_blockout = bpy.data.objects.new('wpn_a1_modern_rifle_01_lod1_blockout', me_wpn_a1_modern_rifle_01_lod1_blockout_mesh)
ob_socket_muzzle = bpy.data.objects.new('socket_muzzle', None)
ob_socket_grip_r = bpy.data.objects.new('socket_grip_r', None)
ob_socket_grip_l = bpy.data.objects.new('socket_grip_l', None)
ob_socket_eject = bpy.data.objects.new('socket_eject', None)
ob_socket_vfx = bpy.data.objects.new('socket_vfx', None)

# ---- transforms, parenting, visibility, modifiers, constraints
ob_wpn_a1_modern_rifle_01.location = (0.0, 0.0, 0.0)
ob_wpn_a1_modern_rifle_01.empty_display_size = 0.22
ob_wpn_a1_modern_rifle_01_lod0_receiver.parent = ob_wpn_a1_modern_rifle_01
ob_wpn_a1_modern_rifle_01_lod0_receiver.location = (0.0, 0.03, 0.04)
ob_wpn_a1_modern_rifle_01_lod0_upper_rail.parent = ob_wpn_a1_modern_rifle_01
ob_wpn_a1_modern_rifle_01_lod0_upper_rail.location = (0.0, 0.11, 0.15)
ob_wpn_a1_modern_rifle_01_lod0_handguard.parent = ob_wpn_a1_modern_rifle_01
ob_wpn_a1_modern_rifle_01_lod0_handguard.location = (0.0, 0.39, 0.03)
ob_wpn_a1_modern_rifle_01_lod0_barrel_visual.parent = ob_wpn_a1_modern_rifle_01
ob_wpn_a1_modern_rifle_01_lod0_barrel_visual.location = (0.0, 0.68, 0.04)
ob_wpn_a1_modern_rifle_01_lod0_muzzle_tip.parent = ob_wpn_a1_modern_rifle_01
ob_wpn_a1_modern_rifle_01_lod0_muzzle_tip.location = (0.0, 0.88, 0.04)
ob_wpn_a1_modern_rifle_01_lod0_rear_stock.parent = ob_wpn_a1_modern_rifle_01
ob_wpn_a1_modern_rifle_01_lod0_rear_stock.location = (0.0, -0.335, 0.045)
ob_wpn_a1_modern_rifle_01_lod0_stock_pad.parent = ob_wpn_a1_modern_rifle_01
ob_wpn_a1_modern_rifle_01_lod0_stock_pad.location = (0.0, -0.52, 0.05)
ob_wpn_a1_modern_rifle_01_lod0_magazine.parent = ob_wpn_a1_modern_rifle_01
ob_wpn_a1_modern_rifle_01_lod0_magazine.location = (0.0, -0.02, -0.205)
ob_wpn_a1_modern_rifle_01_lod0_grip.parent = ob_wpn_a1_modern_rifle_01
ob_wpn_a1_modern_rifle_01_lod0_grip.location = (0.0, -0.205, -0.17)
ob_wpn_a1_modern_rifle_01_lod0_support_grip.parent = ob_wpn_a1_modern_rifle_01
ob_wpn_a1_modern_rifle_01_lod0_support_grip.location = (0.0, 0.285, -0.13)
ob_wpn_a1_modern_rifle_01_lod0_optic_base.parent = ob_wpn_a1_modern_rifle_01
ob_wpn_a1_modern_rifle_01_lod0_optic_base.location = (0.0, 0.035, 0.205)
ob_wpn_a1_modern_rifle_01_lod0_optic_body.parent = ob_wpn_a1_modern_rifle_01
ob_wpn_a1_modern_rifle_01_lod0_optic_body.location = (0.0, 0.035, 0.26)
ob_wpn_a1_modern_rifle_01_lod0_forward_mark.parent = ob_wpn_a1_modern_rifle_01
ob_wpn_a1_modern_rifle_01_lod0_forward_mark.location = (0.0, 0.555, 0.11)
ob_wpn_a1_modern_rifle_01_lod0_mag_mark.parent = ob_wpn_a1_modern_rifle_01
ob_wpn_a1_modern_rifle_01_lod0_mag_mark.location = (0.0, -0.055, -0.075)
ob_wpn_a1_modern_rifle_01_lod1_blockout.parent = ob_wpn_a1_modern_rifle_01
ob_wpn_a1_modern_rifle_01_lod1_blockout.location = (0.0, 0.135, 0.02)
ob_socket_muzzle.parent = ob_wpn_a1_modern_rifle_01
ob_socket_muzzle.location = (0.0, 0.925, 0.04)
ob_socket_muzzle.empty_display_type = 'SPHERE'
ob_socket_muzzle.empty_display_size = 0.08
ob_socket_grip_r.parent = ob_wpn_a1_modern_rifle_01
ob_socket_grip_r.location = (0.0, -0.205, -0.11)
ob_socket_grip_r.empty_display_type = 'SPHERE'
ob_socket_grip_r.empty_display_size = 0.08
ob_socket_grip_l.parent = ob_wpn_a1_modern_rifle_01
ob_socket_grip_l.location = (0.0, 0.285, -0.08)
ob_socket_grip_l.empty_display_type = 'SPHERE'
ob_socket_grip_l.empty_display_size = 0.08
ob_socket_eject.parent = ob_wpn_a1_modern_rifle_01
ob_socket_eject.location = (0.1, 0.045, 0.095)
ob_socket_eject.empty_display_type = 'SPHERE'
ob_socket_eject.empty_display_size = 0.08
ob_socket_vfx.parent = ob_wpn_a1_modern_rifle_01
ob_socket_vfx.location = (0.0, 0.925, 0.04)
ob_socket_vfx.empty_display_type = 'SPHERE'
ob_socket_vfx.empty_display_size = 0.08

# ---- collection membership
col_collection.objects.link(ob_wpn_a1_modern_rifle_01)
col_collection.objects.link(ob_wpn_a1_modern_rifle_01_lod0_receiver)
col_collection.objects.link(ob_wpn_a1_modern_rifle_01_lod0_upper_rail)
col_collection.objects.link(ob_wpn_a1_modern_rifle_01_lod0_handguard)
col_collection.objects.link(ob_wpn_a1_modern_rifle_01_lod0_barrel_visual)
col_collection.objects.link(ob_wpn_a1_modern_rifle_01_lod0_muzzle_tip)
col_collection.objects.link(ob_wpn_a1_modern_rifle_01_lod0_rear_stock)
col_collection.objects.link(ob_wpn_a1_modern_rifle_01_lod0_stock_pad)
col_collection.objects.link(ob_wpn_a1_modern_rifle_01_lod0_magazine)
col_collection.objects.link(ob_wpn_a1_modern_rifle_01_lod0_grip)
col_collection.objects.link(ob_wpn_a1_modern_rifle_01_lod0_support_grip)
col_collection.objects.link(ob_wpn_a1_modern_rifle_01_lod0_optic_base)
col_collection.objects.link(ob_wpn_a1_modern_rifle_01_lod0_optic_body)
col_collection.objects.link(ob_wpn_a1_modern_rifle_01_lod0_forward_mark)
col_collection.objects.link(ob_wpn_a1_modern_rifle_01_lod0_mag_mark)
col_collection.objects.link(ob_wpn_a1_modern_rifle_01_lod1_blockout)
col_collection.objects.link(ob_socket_muzzle)
col_collection.objects.link(ob_socket_grip_r)
col_collection.objects.link(ob_socket_grip_l)
col_collection.objects.link(ob_socket_eject)
col_collection.objects.link(ob_socket_vfx)

# ---- scene / render settings (as saved in the file)
scene.frame_start = 1; scene.frame_end = 250; scene.frame_set(1)
scene.render.engine = 'BLENDER_EEVEE_NEXT'
scene.render.bake_bias = 0.0
scene.render.bake_samples = 0
scene.cycles.sampling_pattern = 'TABULATED_SOBOL'
scene.eevee.use_volume_custom_range = False
bpy.context.view_layer.update()

# ---- added for rendering (the .blend has no active camera and no usable light): camera, sun
cam_auto = bpy.data.cameras.new('AutoCamera')
cam_auto.lens = 50.0
cam_auto.sensor_width = 36.0
cam_auto.clip_end = 1000.0
ob_auto_camera = bpy.data.objects.new('AutoCamera', cam_auto)
scene.collection.objects.link(ob_auto_camera)
ob_auto_camera.location = (1.48036, -1.59269, 1.15679)
ob_auto_camera.rotation_euler = (1.09748, -7.21219e-08, 0.694738)
scene.camera = ob_auto_camera
light_auto_sun = bpy.data.lights.new('AutoSun', 'SUN')
light_auto_sun.energy = 3.0
light_auto_sun.angle = 0.0523599
ob_auto_sun = bpy.data.objects.new('AutoSun', light_auto_sun)
scene.collection.objects.link(ob_auto_sun)
ob_auto_sun.rotation_euler = (0.872665, 0.174533, 0.523599)
bpy.context.view_layer.update()
